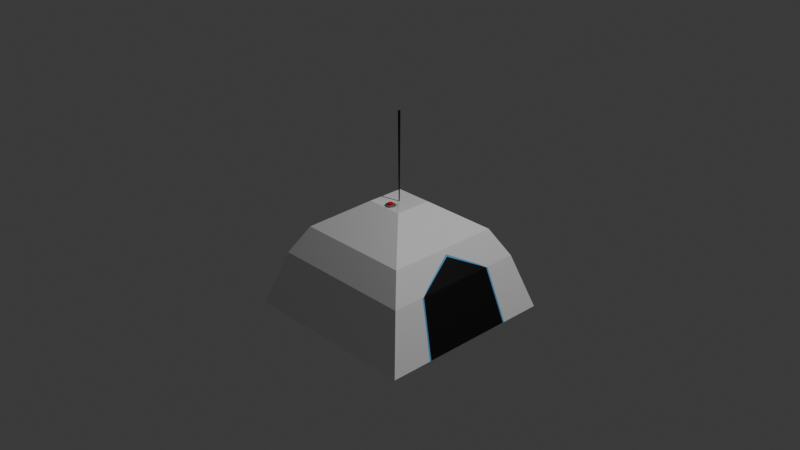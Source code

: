 # Source: radio.blend  (saved by Blender 4.1.23; exported with 4.5.12 LTS)
import bpy
from mathutils import Matrix  # noqa: F401  (used for matrix-valued properties, if any)

bpy.ops.wm.read_factory_settings(use_empty=True)
scene = bpy.context.scene
scene.name = 'Scene'

# ---- collections
col_collection = bpy.data.collections.new('Collection'); scene.collection.children.link(col_collection)

# ---- materials (node trees are filled in below, after node groups)
mat_material = bpy.data.materials.new('Material')
mat_material.alpha_threshold = 0.0
mat_material.use_transparent_shadow = False
mat_material.roughness = 0.5
mat_material.line_color = (0.0, 0.0, 0.0, 1.0)
mat_material_001 = bpy.data.materials.new('Material.001')
mat_material_001.use_transparent_shadow = False
mat_material_002 = bpy.data.materials.new('Material.002')
mat_material_002.use_transparent_shadow = False
mat_material_003 = bpy.data.materials.new('Material.003')
mat_material_003.use_transparent_shadow = False
mat_material_004 = bpy.data.materials.new('Material.004')
mat_material_004.use_transparent_shadow = False

# ---- material node trees
mat_material.use_nodes = True; mat_material.node_tree.nodes.clear()
_N = mat_material.node_tree.nodes; _L = mat_material.node_tree.links
n0 = _N.new('ShaderNodeOutputMaterial'); n0.name = 'Material Output'; n0.location = (300, 300)
n1 = _N.new('ShaderNodeBsdfPrincipled'); n1.name = 'Principled BSDF'; n1.location = (10, 300)
n1.inputs[3].default_value = 1.45
_L.new(n1.outputs[0], n0.inputs[0])
n0.is_active_output = True
mat_material_001.use_nodes = True; mat_material_001.node_tree.nodes.clear()
_N = mat_material_001.node_tree.nodes; _L = mat_material_001.node_tree.links
n0 = _N.new('ShaderNodeBsdfPrincipled'); n0.name = 'Principled BSDF'; n0.location = (10, 300)
n0.inputs[0].default_value = (0.0, 0.0, 0.0, 1.0)
n1 = _N.new('ShaderNodeOutputMaterial'); n1.name = 'Material Output'; n1.location = (300, 300)
_L.new(n0.outputs[0], n1.inputs[0])
n1.is_active_output = True
mat_material_002.use_nodes = True; mat_material_002.node_tree.nodes.clear()
_N = mat_material_002.node_tree.nodes; _L = mat_material_002.node_tree.links
n0 = _N.new('ShaderNodeBsdfPrincipled'); n0.name = 'Principled BSDF'; n0.location = (10, 300)
n0.inputs[0].default_value = (0.1323, 0.4535, 0.8002, 1.0)
n1 = _N.new('ShaderNodeOutputMaterial'); n1.name = 'Material Output'; n1.location = (300, 300)
_L.new(n0.outputs[0], n1.inputs[0])
n1.is_active_output = True
mat_material_003.use_nodes = True; mat_material_003.node_tree.nodes.clear()
_N = mat_material_003.node_tree.nodes; _L = mat_material_003.node_tree.links
n0 = _N.new('ShaderNodeBsdfPrincipled'); n0.name = 'Principled BSDF'; n0.location = (10, 300)
n0.inputs[0].default_value = (0.8001, 0.0, 0.002714, 1.0)
n1 = _N.new('ShaderNodeOutputMaterial'); n1.name = 'Material Output'; n1.location = (300, 300)
_L.new(n0.outputs[0], n1.inputs[0])
n1.is_active_output = True
mat_material_004.use_nodes = True; mat_material_004.node_tree.nodes.clear()
_N = mat_material_004.node_tree.nodes; _L = mat_material_004.node_tree.links
n0 = _N.new('ShaderNodeBsdfPrincipled'); n0.name = 'Principled BSDF'; n0.location = (10, 300)
n0.inputs[0].default_value = (0.1274, 0.1274, 0.1274, 1.0)
n1 = _N.new('ShaderNodeOutputMaterial'); n1.name = 'Material Output'; n1.location = (300, 300)
_L.new(n0.outputs[0], n1.inputs[0])
n1.is_active_output = True

# ---- world
world_world = bpy.data.worlds.new('World'); scene.world = world_world
world_world.use_nodes = True; world_world.node_tree.nodes.clear()
_N = world_world.node_tree.nodes; _L = world_world.node_tree.links
n0 = _N.new('ShaderNodeOutputWorld'); n0.name = 'World Output'; n0.location = (300, 300)
n1 = _N.new('ShaderNodeBackground'); n1.name = 'Background'; n1.location = (10, 300)
n1.inputs[0].default_value = (0.05088, 0.05088, 0.05088, 1.0)
_L.new(n1.outputs[0], n0.inputs[0])
n0.is_active_output = True
world_world.color = (0.05088, 0.05088, 0.05088)
world_world.use_sun_shadow = False
world_world.sun_shadow_jitter_overblur = 0.0

# ---- cameras
cam_camera = bpy.data.cameras.new('Camera')
cam_camera.clip_end = 100.0
cam_camera.ortho_scale = 7.314

# ---- lights
light_light = bpy.data.lights.new('Light', 'POINT')
light_light.transmission_factor = 0.0
light_light.energy = 1000.0
light_light.shadow_soft_size = 0.1
light_light.shadow_maximum_resolution = 0.006
light_light.use_absolute_resolution = True

# ---- meshes
me_cube = bpy.data.meshes.new('Cube')
me_cube.from_pydata([(0.2041, -0.2041, 0.1976), (1.0, -1.0, -1.0), (-0.2041, -0.2041, 0.1976), (-1.0, -1.0, -1.0), (-0.8103, -0.8103, -0.4012), (0.8103, -0.8103, -0.4012), (-0.6419, -0.6419, -0.1005), (0.6419, -0.6419, -0.1005), (0.003126, -0.005319, 0.1976), (-0.003126, -0.005319, 0.1976), (0.8103, -0.4379, -0.4012), (0.009343, -0.008722, 1.166), (-0.009343, -0.008722, 1.166), (1.0, -0.5153, -1.0), (-1.0, 0.0, -1.0), (0.2041, 0.0, 0.1976), (-0.2041, 0.0, 0.1976), (1.0, 0.0, -1.0), (0.8103, 0.0, -0.4012), (-0.8103, 0.0, -0.4012), (0.6419, 0.0, -0.1005), (-0.6419, 0.0, -0.1005), (0.003126, 0.0, 0.1976), (-0.003126, 0.0, 0.1976), (0.009343, 0.0, 1.166), (-0.009343, 0.0, 1.166), (0.6813, 0.0, -0.1708), (0.6688, 0.0, -0.1484), (0.7803, -0.3599, -0.3477), (1.0, -0.534, -1.0), (0.8103, -0.4566, -0.4012), (0.2041, 0.2041, 0.1976), (1.0, 1.0, -1.0), (-0.2041, 0.2041, 0.1976), (-1.0, 1.0, -1.0), (-0.8103, 0.8103, -0.4012), (0.8103, 0.8103, -0.4012), (-0.6419, 0.6419, -0.1005), (0.6419, 0.6419, -0.1005), (0.003126, 0.005319, 0.1976), (-0.003126, 0.005319, 0.1976), (0.8103, 0.4379, -0.4012), (0.009343, 0.008722, 1.166), (-0.009343, 0.008722, 1.166), (1.0, 0.5153, -1.0), (0.7803, 0.3599, -0.3477), (1.0, 0.534, -1.0), (0.8103, 0.4566, -0.4012), (0.001734, -0.05436, 0.1897), (-0.04514, -0.0735, 0.1897), (-0.06428, -0.1237, 0.1897), (-0.04448, -0.1679, 0.1897), (0.002394, -0.187, 0.1897), (0.04596, -0.1699, 0.1897), (0.06379, -0.1237, 0.1897), (0.04002, -0.07152, 0.1897), (0.001506, -0.06315, 0.1987), (-0.03922, -0.07978, 0.1987), (-0.05586, -0.1234, 0.1987), (-0.03865, -0.1618, 0.1987), (0.00208, -0.1785, 0.1987), (0.03994, -0.1635, 0.1987), (0.05543, -0.1234, 0.1987), (0.03478, -0.07806, 0.1987), (0.0007996, -0.09052, 0.2022), (-0.02081, -0.09934, 0.2022), (-0.02963, -0.1225, 0.2022), (-0.0205, -0.1429, 0.2022), (0.001104, -0.1517, 0.2022), (0.02119, -0.1438, 0.2022), (0.02941, -0.1225, 0.2022), (0.01845, -0.09843, 0.2022), (0.0007996, -0.09052, 0.2183), (-0.02081, -0.09934, 0.2183), (-0.02963, -0.1225, 0.2183), (-0.0205, -0.1429, 0.2183), (0.001104, -0.1517, 0.2183), (0.02119, -0.1438, 0.2183), (0.02941, -0.1225, 0.2183), (0.01845, -0.09843, 0.2183)], [], [(7, 0, 2, 6), (14, 17, 13, 29, 1, 3), (20, 15, 0, 7), (17, 18, 10, 13), (13, 10, 30, 29), (1, 5, 4, 3), (18, 26, 10), (10, 28, 30), (5, 7, 6, 4), (23, 9, 12, 25), (2, 50, 49, 48, 55, 54, 0, 8, 9), (16, 2, 9, 23), (24, 25, 12, 11), (9, 8, 11, 12), (8, 22, 24, 11), (0, 15, 22, 8), (4, 6, 21, 19), (3, 4, 19, 14), (6, 2, 16, 21), (10, 26, 27, 28), (29, 30, 5, 1), (30, 28, 20, 7, 5), (28, 27, 20), (38, 37, 33, 31), (14, 34, 32, 46, 44, 17), (20, 38, 31, 15), (17, 44, 41, 18), (44, 46, 47, 41), (32, 34, 35, 36), (18, 41, 26), (41, 47, 45), (36, 35, 37, 38), (23, 25, 43, 40), (33, 40, 39, 31), (16, 23, 40, 33), (24, 42, 43, 25), (40, 43, 42, 39), (39, 42, 24, 22), (31, 39, 22, 15), (35, 19, 21, 37), (34, 14, 19, 35), (37, 21, 16, 33), (41, 45, 27, 26), (46, 32, 36, 47), (47, 36, 38, 20, 45), (45, 20, 27), (58, 59, 67, 66), (0, 54, 53, 52, 51, 50, 2), (49, 50, 58, 57), (54, 55, 63, 62), (52, 53, 61, 60), (50, 51, 59, 58), (48, 49, 57, 56), (55, 48, 56, 63), (53, 54, 62, 61), (51, 52, 60, 59), (69, 70, 78, 77), (56, 57, 65, 64), (63, 56, 64, 71), (61, 62, 70, 69), (59, 60, 68, 67), (57, 58, 66, 65), (62, 63, 71, 70), (60, 61, 69, 68), (75, 76, 77, 78, 79, 72, 73, 74), (67, 68, 76, 75), (65, 66, 74, 73), (70, 71, 79, 78), (68, 69, 77, 76), (66, 67, 75, 74), (64, 65, 73, 72), (71, 64, 72, 79)])
me_cube.polygons.foreach_set('material_index', [0, 0, 0, 1, 2, 0, 1, 0, 0, 1, 0, 0, 1, 1, 1, 0, 0, 0, 0, 2, 0, 0, 0, 0, 0, 0, 1, 2, 0, 1, 0, 0, 1, 0, 0, 1, 1, 1, 0, 0, 0, 0, 2, 0, 0, 0, 4, 0, 4, 4, 4, 4, 4, 4, 4, 4, 3, 4, 4, 4, 4, 4, 4, 4, 3, 3, 3, 3, 3, 3, 3, 3])
_uv = me_cube.uv_layers.new(name='UVMap')
_uv.uv.foreach_set('vector', [0.5628, 0.75, 0.625, 0.75, 0.625, 1.0, 0.5628, 1.0, 0.125, 0.625, 0.375, 0.625, 0.375, 0.6894, 0.375, 0.6917, 0.375, 0.75, 0.125, 0.75, 0.5628, 0.625, 0.625, 0.625, 0.625, 0.75, 0.5628, 0.75, 0.375, 0.625, 0.5, 0.625, 0.5, 0.6925, 0.375, 0.6894, 0.375, 0.6894, 0.5, 0.6925, 0.5, 0.6954, 0.375, 0.6917, 0.375, 0.75, 0.5, 0.75, 0.5, 1.0, 0.375, 1.0, 0.5, 0.625, 0.5481, 0.625, 0.5, 0.6925, 0.5, 0.6925, 0.5112, 0.6805, 0.5, 0.6954, 0.5, 0.75, 0.5628, 0.75, 0.5628, 1.0, 0.5, 1.0, 0.625, 0.125, 0.625, 0.0, 0.625, 0.0, 0.625, 0.125, 0.625, 1.0, 0.625, 0.9028, 0.625, 0.8992, 0.625, 0.874, 0.625, 0.8534, 0.625, 0.8474, 0.625, 0.75, 0.625, 0.75, 0.625, 1.0, 0.625, 0.125, 0.625, 0.0, 0.625, 0.0, 0.625, 0.125, 0.625, 0.625, 0.875, 0.625, 0.875, 0.75, 0.625, 0.75, 0.625, 1.0, 0.625, 0.75, 0.625, 0.75, 0.625, 1.0, 0.625, 0.75, 0.625, 0.625, 0.625, 0.625, 0.625, 0.75, 0.625, 0.75, 0.625, 0.625, 0.625, 0.625, 0.625, 0.75, 0.5, 0.0, 0.5628, 0.0, 0.5628, 0.125, 0.5, 0.125, 0.375, 0.0, 0.5, 0.0, 0.5, 0.125, 0.375, 0.125, 0.5628, 0.0, 0.625, 0.0, 0.625, 0.125, 0.5628, 0.125, 0.5, 0.6925, 0.5481, 0.625, 0.5528, 0.625, 0.5112, 0.6805, 0.375, 0.6917, 0.5, 0.6954, 0.5, 0.75, 0.375, 0.75, 0.5, 0.6954, 0.5112, 0.6805, 0.5628, 0.625, 0.5628, 0.75, 0.5, 0.75, 0.5112, 0.6805, 0.5528, 0.625, 0.5628, 0.625, 0.5628, 0.75, 0.5628, 1.0, 0.625, 1.0, 0.625, 0.75, 0.125, 0.625, 0.125, 0.75, 0.375, 0.75, 0.375, 0.6917, 0.375, 0.6894, 0.375, 0.625, 0.5628, 0.625, 0.5628, 0.75, 0.625, 0.75, 0.625, 0.625, 0.375, 0.625, 0.375, 0.6894, 0.5, 0.6925, 0.5, 0.625, 0.375, 0.6894, 0.375, 0.6917, 0.5, 0.6954, 0.5, 0.6925, 0.375, 0.75, 0.375, 1.0, 0.5, 1.0, 0.5, 0.75, 0.5, 0.625, 0.5, 0.6925, 0.5481, 0.625, 0.5, 0.6925, 0.5, 0.6954, 0.5112, 0.6805, 0.5, 0.75, 0.5, 1.0, 0.5628, 1.0, 0.5628, 0.75, 0.625, 0.125, 0.625, 0.125, 0.625, 0.0, 0.625, 0.0, 0.625, 1.0, 0.625, 1.0, 0.625, 0.75, 0.625, 0.75, 0.625, 0.125, 0.625, 0.125, 0.625, 0.0, 0.625, 0.0, 0.625, 0.625, 0.625, 0.75, 0.875, 0.75, 0.875, 0.625, 0.625, 1.0, 0.625, 1.0, 0.625, 0.75, 0.625, 0.75, 0.625, 0.75, 0.625, 0.75, 0.625, 0.625, 0.625, 0.625, 0.625, 0.75, 0.625, 0.75, 0.625, 0.625, 0.625, 0.625, 0.5, 0.0, 0.5, 0.125, 0.5628, 0.125, 0.5628, 0.0, 0.375, 0.0, 0.375, 0.125, 0.5, 0.125, 0.5, 0.0, 0.5628, 0.0, 0.5628, 0.125, 0.625, 0.125, 0.625, 0.0, 0.5, 0.6925, 0.5112, 0.6805, 0.5528, 0.625, 0.5481, 0.625, 0.375, 0.6917, 0.375, 0.75, 0.5, 0.75, 0.5, 0.6954, 0.5, 0.6954, 0.5, 0.75, 0.5628, 0.75, 0.5628, 0.625, 0.5112, 0.6805, 0.5112, 0.6805, 0.5628, 0.625, 0.5528, 0.625, 0.625, 0.9028, 0.625, 0.8914, 0.625, 0.8914, 0.625, 0.9028, 0.625, 0.75, 0.625, 0.8474, 0.625, 0.8582, 0.625, 0.8742, 0.625, 0.8914, 0.625, 0.9028, 0.625, 1.0, 0.625, 0.8992, 0.625, 0.9028, 0.625, 0.9028, 0.625, 0.8992, 0.625, 0.8474, 0.625, 0.8534, 0.625, 0.8534, 0.625, 0.8474, 0.625, 0.8742, 0.625, 0.8582, 0.625, 0.8582, 0.625, 0.8742, 0.625, 0.9028, 0.625, 0.8914, 0.625, 0.8914, 0.625, 0.9028, 0.625, 0.874, 0.625, 0.8992, 0.625, 0.8992, 0.625, 0.874, 0.625, 0.8534, 0.625, 0.874, 0.625, 0.874, 0.625, 0.8534, 0.625, 0.8582, 0.625, 0.8474, 0.625, 0.8474, 0.625, 0.8582, 0.625, 0.8914, 0.625, 0.8742, 0.625, 0.8742, 0.625, 0.8914, 0.625, 0.8582, 0.625, 0.8474, 0.625, 0.8474, 0.625, 0.8582, 0.625, 0.874, 0.625, 0.8992, 0.625, 0.8992, 0.625, 0.874, 0.625, 0.8534, 0.625, 0.874, 0.625, 0.874, 0.625, 0.8534, 0.625, 0.8582, 0.625, 0.8474, 0.625, 0.8474, 0.625, 0.8582, 0.625, 0.8914, 0.625, 0.8742, 0.625, 0.8742, 0.625, 0.8914, 0.625, 0.8992, 0.625, 0.9028, 0.625, 0.9028, 0.625, 0.8992, 0.625, 0.8474, 0.625, 0.8534, 0.625, 0.8534, 0.625, 0.8474, 0.625, 0.8742, 0.625, 0.8582, 0.625, 0.8582, 0.625, 0.8742, 0.625, 0.8914, 0.625, 0.8742, 0.625, 0.8582, 0.625, 0.8474, 0.625, 0.8534, 0.625, 0.874, 0.625, 0.8992, 0.625, 0.9028, 0.625, 0.8914, 0.625, 0.8742, 0.625, 0.8742, 0.625, 0.8914, 0.625, 0.8992, 0.625, 0.9028, 0.625, 0.9028, 0.625, 0.8992, 0.625, 0.8474, 0.625, 0.8534, 0.625, 0.8534, 0.625, 0.8474, 0.625, 0.8742, 0.625, 0.8582, 0.625, 0.8582, 0.625, 0.8742, 0.625, 0.9028, 0.625, 0.8914, 0.625, 0.8914, 0.625, 0.9028, 0.625, 0.874, 0.625, 0.8992, 0.625, 0.8992, 0.625, 0.874, 0.625, 0.8534, 0.625, 0.874, 0.625, 0.874, 0.625, 0.8534])
me_cube.materials.append(mat_material)
me_cube.materials.append(mat_material_001)
me_cube.materials.append(mat_material_002)
me_cube.materials.append(mat_material_003)
me_cube.materials.append(mat_material_004)
me_cube.use_mirror_y = True
me_cube.use_mirror_vertex_groups = False
me_cube.update()

# ---- objects
ob_cube = bpy.data.objects.new('Cube', me_cube)
ob_light = bpy.data.objects.new('Light', light_light)
ob_camera = bpy.data.objects.new('Camera', cam_camera)

# ---- transforms, parenting, visibility, modifiers, constraints
ob_cube.location = (0.0, 0.0, 0.0)
ob_cube.lock_rotations_4d = False
ob_cube.empty_display_type = 'ARROWS'
ob_cube.lineart.crease_threshold = 0.0
ob_cube.use_mesh_mirror_y = True
ob_light.location = (4.076, 1.005, 5.904)
ob_light.rotation_euler = (0.6503, 0.05522, 1.866)
ob_light.lock_rotations_4d = False
ob_light.empty_display_type = 'ARROWS'
ob_light.color = (0.0, 0.0, 0.0, 0.0)
ob_light.lineart.crease_threshold = 0.0
ob_camera.location = (7.359, -6.926, 4.958)
ob_camera.rotation_euler = (1.109, 0.0, 0.8149)
ob_camera.lock_rotations_4d = False
ob_camera.empty_display_type = 'ARROWS'
ob_camera.color = (0.0, 0.0, 0.0, 0.0)
ob_camera.display_type = 'WIRE'
ob_camera.lineart.crease_threshold = 0.0

# ---- collection membership
col_collection.objects.link(ob_cube)
col_collection.objects.link(ob_light)
col_collection.objects.link(ob_camera)

# ---- scene / render settings (as saved in the file)
scene.camera = ob_camera
scene.frame_start = 1; scene.frame_end = 250; scene.frame_set(1)
scene.render.engine = 'BLENDER_EEVEE_NEXT'
scene.cycles.sampling_pattern = 'TABULATED_SOBOL'
scene.eevee.ray_tracing_options.trace_max_roughness = 0.0
bpy.context.view_layer.update()
